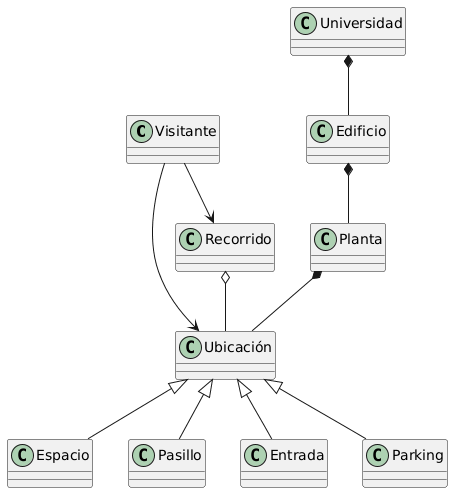

The diagram above was rendered by PlantUML. Its source (embedded in the PNG):
@startuml
Visitante -->  Ubicación
Visitante --> Recorrido
Recorrido o-- Ubicación
Universidad  *-- Edificio
Edificio *-- Planta
Planta *-- Ubicación
Espacio -up-|> Ubicación
Pasillo -up-|> Ubicación
Entrada -up-|> Ubicación
Parking -up-|> Ubicación
@enduml